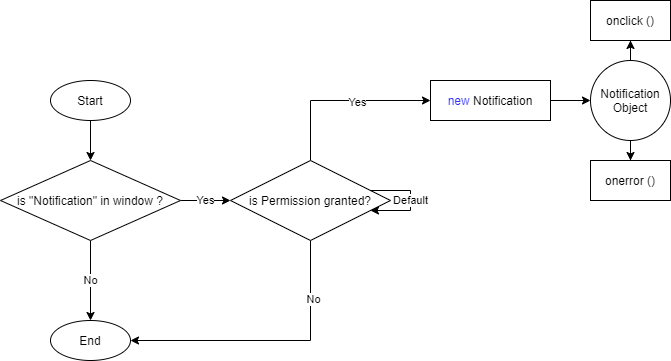

The diagram above was exported from draw.io. Its source (the exported page's mxGraphModel, read from the mxfile embedded in the PNG):
<mxGraphModel dx="1422" dy="762" grid="1" gridSize="10" guides="1" tooltips="1" connect="1" arrows="1" fold="1" page="1" pageScale="1" pageWidth="827" pageHeight="1169" math="0" shadow="0">
  <root>
    <mxCell id="0" />
    <mxCell id="1" parent="0" />
    <mxCell id="peEbiKWqKYeG0L1qKH_T-4" style="edgeStyle=orthogonalEdgeStyle;rounded=0;orthogonalLoop=1;jettySize=auto;html=1;entryX=0.5;entryY=0;entryDx=0;entryDy=0;" edge="1" parent="1" source="peEbiKWqKYeG0L1qKH_T-2" target="peEbiKWqKYeG0L1qKH_T-3">
      <mxGeometry relative="1" as="geometry" />
    </mxCell>
    <mxCell id="peEbiKWqKYeG0L1qKH_T-2" value="Start" style="ellipse;whiteSpace=wrap;html=1;" vertex="1" parent="1">
      <mxGeometry x="180" y="120" width="80" height="40" as="geometry" />
    </mxCell>
    <mxCell id="peEbiKWqKYeG0L1qKH_T-6" value="No" style="edgeStyle=orthogonalEdgeStyle;rounded=0;orthogonalLoop=1;jettySize=auto;html=1;entryX=0.5;entryY=0;entryDx=0;entryDy=0;" edge="1" parent="1" source="peEbiKWqKYeG0L1qKH_T-3" target="peEbiKWqKYeG0L1qKH_T-5">
      <mxGeometry relative="1" as="geometry" />
    </mxCell>
    <mxCell id="peEbiKWqKYeG0L1qKH_T-8" value="Yes" style="edgeStyle=orthogonalEdgeStyle;rounded=0;orthogonalLoop=1;jettySize=auto;html=1;" edge="1" parent="1" source="peEbiKWqKYeG0L1qKH_T-3">
      <mxGeometry relative="1" as="geometry">
        <mxPoint x="360" y="240" as="targetPoint" />
      </mxGeometry>
    </mxCell>
    <mxCell id="peEbiKWqKYeG0L1qKH_T-3" value="is &quot;Notification&quot; in window ?" style="rhombus;whiteSpace=wrap;html=1;" vertex="1" parent="1">
      <mxGeometry x="130" y="200" width="180" height="80" as="geometry" />
    </mxCell>
    <mxCell id="peEbiKWqKYeG0L1qKH_T-5" value="End" style="ellipse;whiteSpace=wrap;html=1;" vertex="1" parent="1">
      <mxGeometry x="180" y="360" width="80" height="40" as="geometry" />
    </mxCell>
    <mxCell id="peEbiKWqKYeG0L1qKH_T-10" style="edgeStyle=orthogonalEdgeStyle;rounded=0;orthogonalLoop=1;jettySize=auto;html=1;entryX=1;entryY=0.5;entryDx=0;entryDy=0;" edge="1" parent="1" source="peEbiKWqKYeG0L1qKH_T-9" target="peEbiKWqKYeG0L1qKH_T-5">
      <mxGeometry relative="1" as="geometry">
        <Array as="points">
          <mxPoint x="440" y="380" />
        </Array>
      </mxGeometry>
    </mxCell>
    <mxCell id="peEbiKWqKYeG0L1qKH_T-11" value="No" style="edgeLabel;html=1;align=center;verticalAlign=middle;resizable=0;points=[];" vertex="1" connectable="0" parent="peEbiKWqKYeG0L1qKH_T-10">
      <mxGeometry x="-0.5882" y="2" relative="1" as="geometry">
        <mxPoint as="offset" />
      </mxGeometry>
    </mxCell>
    <mxCell id="peEbiKWqKYeG0L1qKH_T-13" style="edgeStyle=orthogonalEdgeStyle;rounded=0;orthogonalLoop=1;jettySize=auto;html=1;entryX=0;entryY=0.5;entryDx=0;entryDy=0;" edge="1" parent="1" source="peEbiKWqKYeG0L1qKH_T-9" target="peEbiKWqKYeG0L1qKH_T-15">
      <mxGeometry relative="1" as="geometry">
        <mxPoint x="600" y="120" as="targetPoint" />
        <Array as="points">
          <mxPoint x="440" y="140" />
        </Array>
      </mxGeometry>
    </mxCell>
    <mxCell id="peEbiKWqKYeG0L1qKH_T-14" value="Yes" style="edgeLabel;html=1;align=center;verticalAlign=middle;resizable=0;points=[];" vertex="1" connectable="0" parent="peEbiKWqKYeG0L1qKH_T-13">
      <mxGeometry x="0.175" y="-1" relative="1" as="geometry">
        <mxPoint as="offset" />
      </mxGeometry>
    </mxCell>
    <mxCell id="peEbiKWqKYeG0L1qKH_T-9" value="is Permission granted?" style="rhombus;whiteSpace=wrap;html=1;" vertex="1" parent="1">
      <mxGeometry x="360" y="200" width="160" height="80" as="geometry" />
    </mxCell>
    <mxCell id="peEbiKWqKYeG0L1qKH_T-12" value="Default" style="edgeStyle=orthogonalEdgeStyle;rounded=0;orthogonalLoop=1;jettySize=auto;html=1;" edge="1" parent="1" source="peEbiKWqKYeG0L1qKH_T-9" target="peEbiKWqKYeG0L1qKH_T-9">
      <mxGeometry relative="1" as="geometry" />
    </mxCell>
    <mxCell id="peEbiKWqKYeG0L1qKH_T-19" value="" style="edgeStyle=orthogonalEdgeStyle;rounded=0;orthogonalLoop=1;jettySize=auto;html=1;" edge="1" parent="1" source="peEbiKWqKYeG0L1qKH_T-15" target="peEbiKWqKYeG0L1qKH_T-18">
      <mxGeometry relative="1" as="geometry" />
    </mxCell>
    <mxCell id="peEbiKWqKYeG0L1qKH_T-15" value="&lt;font color=&quot;#3333ff&quot;&gt;new &lt;/font&gt;Notification" style="rounded=0;whiteSpace=wrap;html=1;" vertex="1" parent="1">
      <mxGeometry x="560" y="120" width="120" height="40" as="geometry" />
    </mxCell>
    <mxCell id="peEbiKWqKYeG0L1qKH_T-21" value="" style="edgeStyle=orthogonalEdgeStyle;rounded=0;orthogonalLoop=1;jettySize=auto;html=1;" edge="1" parent="1" source="peEbiKWqKYeG0L1qKH_T-18" target="peEbiKWqKYeG0L1qKH_T-20">
      <mxGeometry relative="1" as="geometry" />
    </mxCell>
    <mxCell id="peEbiKWqKYeG0L1qKH_T-23" value="" style="edgeStyle=orthogonalEdgeStyle;rounded=0;orthogonalLoop=1;jettySize=auto;html=1;" edge="1" parent="1" source="peEbiKWqKYeG0L1qKH_T-18" target="peEbiKWqKYeG0L1qKH_T-22">
      <mxGeometry relative="1" as="geometry" />
    </mxCell>
    <mxCell id="peEbiKWqKYeG0L1qKH_T-18" value="Notification Object" style="ellipse;whiteSpace=wrap;html=1;rounded=0;" vertex="1" parent="1">
      <mxGeometry x="720" y="100" width="80" height="80" as="geometry" />
    </mxCell>
    <mxCell id="peEbiKWqKYeG0L1qKH_T-20" value="onerror ()" style="whiteSpace=wrap;html=1;rounded=0;" vertex="1" parent="1">
      <mxGeometry x="720" y="200" width="80" height="40" as="geometry" />
    </mxCell>
    <mxCell id="peEbiKWqKYeG0L1qKH_T-22" value="onclick ()" style="whiteSpace=wrap;html=1;rounded=0;" vertex="1" parent="1">
      <mxGeometry x="720" y="40" width="80" height="40" as="geometry" />
    </mxCell>
  </root>
</mxGraphModel>